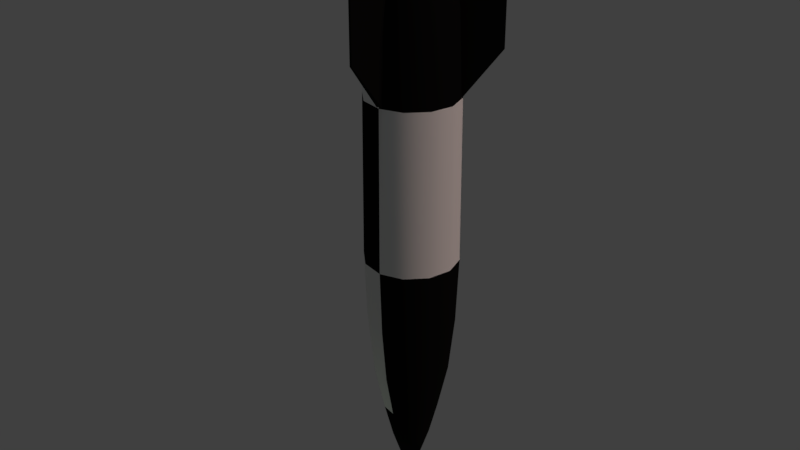 # Source: Rocket.blend  (saved by Blender 2.77.0; exported with 4.5.12 LTS)
import bpy
from mathutils import Matrix  # noqa: F401  (used for matrix-valued properties, if any)

bpy.ops.wm.read_factory_settings(use_empty=True)
scene = bpy.context.scene
scene.name = 'Scene'

# ---- collections
col_collection_1 = bpy.data.collections.new('Collection 1'); scene.collection.children.link(col_collection_1)

# ---- materials (node trees are filled in below, after node groups)
mat_rocketb = bpy.data.materials.new('RocketB')
mat_rocketb.alpha_threshold = 0.0
mat_rocketb.use_transparent_shadow = False
mat_rocketb.diffuse_color = (0.005604, 0.005604, 0.005604, 1.0)
mat_rocketb.roughness = 0.5
mat_rocketw = bpy.data.materials.new('RocketW')
mat_rocketw.alpha_threshold = 0.0
mat_rocketw.use_transparent_shadow = False
mat_rocketw.roughness = 0.5

# ---- material node trees

# ---- world
world_world = bpy.data.worlds.new('World'); scene.world = world_world
world_world.use_nodes = True; world_world.node_tree.nodes.clear()
_N = world_world.node_tree.nodes; _L = world_world.node_tree.links
n0 = _N.new('ShaderNodeOutputWorld'); n0.name = 'World Output'; n0.location = (300, 300)
n1 = _N.new('ShaderNodeBackground'); n1.name = 'Background'; n1.location = (10, 300)
n1.inputs[0].default_value = (0.05088, 0.05088, 0.05088, 1.0)
_L.new(n1.outputs[0], n0.inputs[0])
n0.is_active_output = True
world_world.color = (0.05088, 0.05088, 0.05088)
world_world.use_sun_shadow = False
world_world.sun_shadow_jitter_overblur = 0.0
world_world.cycles.sampling_method = 'MANUAL'

# ---- lights
light_sun = bpy.data.lights.new('Sun', 'SUN')
light_sun.color = (1.0, 0.7363, 0.665)
light_sun.transmission_factor = 0.0
light_sun.angle = 0.1993
light_sun.energy = 1.0
light_sun.shadow_buffer_clip_start = 0.5
light_sun.shadow_soft_size = 0.1
light_sun.shadow_cascade_max_distance = 1000.0
light_hemi_001 = bpy.data.lights.new('Hemi.001', 'SUN')
light_hemi_001.color = (0.7219, 1.0, 0.6194)
light_hemi_001.transmission_factor = 0.0
light_hemi_001.angle = 0.1993
light_hemi_001.energy = 0.35
light_hemi_001.shadow_buffer_clip_start = 0.5
light_hemi_001.shadow_soft_size = 0.1
light_hemi_001.shadow_cascade_max_distance = 1000.0
light_hemi = bpy.data.lights.new('Hemi', 'SUN')
light_hemi.color = (0.8253, 0.9711, 1.0)
light_hemi.transmission_factor = 0.0
light_hemi.angle = 0.1993
light_hemi.energy = 0.65
light_hemi.shadow_buffer_clip_start = 0.5
light_hemi.shadow_soft_size = 0.1
light_hemi.shadow_cascade_max_distance = 1000.0

# ---- meshes
me_circle = bpy.data.meshes.new('Circle')
me_circle.from_pydata([(-1.2e-08, -0.1853, 0.06986), (-0.03493, -0.1853, 0.0605), (-0.0605, -0.1853, 0.03493), (-0.06986, -0.1853, -4.601e-08), (-0.0605, -0.1853, -0.03493), (-0.03493, -0.1853, -0.0605), (-3.92e-08, -0.1853, -0.06986), (0.03493, -0.1853, -0.0605), (0.0605, -0.1853, -0.03493), (0.06986, -0.1853, -9.071e-08), (0.0605, -0.1853, 0.03493), (0.03493, -0.1853, 0.0605), (-1.343e-08, -0.4064, 0.03073), (-0.01537, -0.4064, 0.02662), (-0.02662, -0.4064, 0.01537), (-0.03073, -0.4064, -2.668e-08), (-0.02662, -0.4064, -0.01537), (-0.01537, -0.4064, -0.02662), (-2.54e-08, -0.4064, -0.03073), (0.01537, -0.4064, -0.02662), (0.02662, -0.4064, -0.01537), (0.03073, -0.4064, -2.668e-08), (0.02662, -0.4064, 0.01537), (0.01537, -0.4064, 0.02662), (-1.344e-08, -0.5007, -1.843e-08), (0.03022, -0.2763, 0.05234), (0.03022, -0.2763, -0.05234), (-0.05234, -0.2763, -0.03022), (-1.248e-08, -0.2763, 0.06044), (0.05234, -0.2763, -0.03022), (-0.03022, -0.2763, 0.05234), (-0.03022, -0.2763, -0.05234), (0.06044, -0.2763, -6.785e-08), (-0.05234, -0.2763, 0.03022), (-3.601e-08, -0.2763, -0.06044), (0.05234, -0.2763, 0.03022), (-0.06044, -0.2763, -3.805e-08), (-1.15e-08, 0.1825, 0.07277), (-0.03639, 0.1825, 0.06302), (-0.06302, 0.1825, 0.03639), (-0.07277, 0.1825, -9.168e-08), (-0.06302, 0.1825, -0.03639), (-0.03639, 0.1825, -0.06302), (-3.984e-08, 0.1825, -0.07277), (0.03639, 0.1825, -0.06302), (0.06302, 0.1825, -0.03639), (0.07277, 0.1825, -1.364e-07), (0.06302, 0.1825, 0.03639), (0.03639, 0.1825, 0.06302), (-1.253e-08, 0.4045, 0.05452), (-0.02726, 0.4045, 0.04721), (-0.04721, 0.4045, 0.02726), (-0.05452, 0.4045, -1.26e-07), (-0.04721, 0.4045, -0.02726), (-0.02726, 0.4045, -0.04721), (-3.376e-08, 0.4045, -0.05452), (0.02726, 0.4045, -0.04721), (0.04721, 0.4045, -0.02726), (0.05452, 0.4045, -1.558e-07), (0.04721, 0.4045, 0.02726), (0.02726, 0.4045, 0.04721), (-0.06421, -0.0785, -0.03707), (-0.03707, -0.0785, -0.06421), (0.03707, -0.0785, 0.06421), (-1.186e-08, -0.0785, 0.07414), (-0.03707, -0.0785, 0.06421), (-0.06421, -0.0785, 0.03707), (0.06421, -0.0785, -0.03707), (0.07414, -0.0785, -1.075e-07), (-4.073e-08, -0.0785, -0.07414), (-0.07414, -0.0785, -6.279e-08), (0.06421, -0.0785, 0.03707), (0.03707, -0.0785, -0.06421), (0.005359, 0.1801, 0.06897), (0.001654, 0.2573, 0.1283), (0.005745, 0.3965, 0.0518), (0.001654, 0.4703, 0.1283), (-0.005359, 0.1801, 0.06897), (0.00242, 0.4703, 0.09971), (-0.001654, 0.2573, 0.1283), (-0.005745, 0.3965, 0.0518), (-0.001654, 0.4703, 0.1283), (-0.00242, 0.4703, 0.09971), (-1.328e-08, 0.3691, 0.02389), (-0.01195, 0.3691, 0.02069), (-0.02069, 0.3691, 0.01195), (-0.02389, 0.3691, -1.229e-07), (-0.02069, 0.3691, -0.01195), (-0.01195, 0.3691, -0.02069), (-2.258e-08, 0.3691, -0.02389), (0.01195, 0.3691, -0.02069), (0.02069, 0.3691, -0.01195), (0.02389, 0.3691, -1.527e-07), (0.02069, 0.3691, 0.01195), (0.01195, 0.3691, 0.02069), (0.0338, 0.3148, -0.05854), (0.05854, 0.3148, -0.0338), (-0.05854, 0.3148, -0.0338), (-0.0338, 0.3148, -0.05854), (0.0338, 0.3148, 0.05854), (-1.214e-08, 0.3148, 0.06759), (-0.0338, 0.3148, 0.05854), (-0.05854, 0.3148, 0.0338), (0.06759, 0.3148, -1.479e-07), (-3.846e-08, 0.3148, -0.06759), (-0.06759, 0.3148, -1.181e-07), (0.05854, 0.3148, 0.0338), (0.05705, 0.1801, -0.03912), (0.1103, 0.2573, -0.06559), (0.04199, 0.3965, -0.03088), (0.1103, 0.4703, -0.06559), (0.06241, 0.1801, -0.02984), (0.08514, 0.4703, -0.05195), (0.112, 0.2573, -0.06273), (0.04774, 0.3965, -0.02093), (0.112, 0.4703, -0.06273), (0.08756, 0.4703, -0.04776), (-0.06241, 0.1801, -0.02984), (-0.112, 0.2573, -0.06273), (-0.04774, 0.3965, -0.02093), (-0.112, 0.4703, -0.06273), (-0.05705, 0.1801, -0.03912), (-0.08756, 0.4703, -0.04776), (-0.1103, 0.2573, -0.06559), (-0.04199, 0.3965, -0.03088), (-0.1103, 0.4703, -0.06559), (-0.08514, 0.4703, -0.05195), (0.02234, -0.35, -0.0387), (-1.3e-08, -0.35, 0.04468), (0.02234, -0.35, 0.0387), (-0.0387, -0.35, -0.02234), (0.0387, -0.35, -0.02234), (-0.02234, -0.35, 0.0387), (-0.02234, -0.35, -0.0387), (0.04468, -0.35, -6.141e-08), (-0.0387, -0.35, 0.02234), (-3.04e-08, -0.35, -0.04468), (0.0387, -0.35, 0.02234), (-0.04468, -0.35, -3.16e-08)], [], [(135, 33, 36, 138), (130, 27, 31, 133), (133, 31, 34, 136), (129, 25, 28, 128), (132, 30, 33, 135), (134, 32, 35, 137), (136, 34, 26, 127), (128, 28, 30, 132), (127, 26, 29, 131), (138, 36, 27, 130), (131, 29, 32, 134), (14, 24, 13), (18, 24, 17), (22, 24, 21), (15, 24, 14), (19, 24, 18), (23, 24, 22), (129, 23, 22, 137), (16, 24, 15), (20, 24, 19), (12, 24, 23), (13, 24, 12), (17, 24, 16), (21, 24, 20), (11, 25, 35, 10), (26, 34, 6, 7), (36, 33, 2, 3), (35, 32, 9, 10), (34, 31, 5, 6), (33, 30, 1, 2), (32, 29, 8, 9), (31, 27, 4, 5), (30, 28, 0, 1), (29, 26, 7, 8), (4, 27, 36, 3), (28, 25, 11, 0), (66, 39, 40, 70), (68, 46, 47, 71), (69, 43, 44, 72), (70, 40, 41, 61), (71, 47, 48, 63), (72, 44, 45, 67), (61, 41, 42, 62), (63, 48, 37, 64), (65, 38, 39, 66), (67, 45, 46, 68), (62, 42, 43, 69), (96, 95, 56, 57), (98, 97, 53, 54), (100, 99, 60, 49), (102, 101, 50, 51), (103, 96, 57, 58), (104, 98, 54, 55), (105, 102, 51, 52), (106, 103, 58, 59), (95, 104, 55, 56), (97, 105, 52, 53), (99, 106, 59, 60), (101, 100, 49, 50), (64, 37, 38, 65), (0, 64, 65, 1), (5, 62, 69, 6), (8, 67, 68, 9), (1, 65, 66, 2), (11, 63, 64, 0), (4, 61, 62, 5), (7, 72, 67, 8), (10, 71, 63, 11), (3, 70, 61, 4), (6, 69, 72, 7), (9, 68, 71, 10), (2, 66, 70, 3), (74, 78, 76), (73, 75, 78, 74), (79, 81, 82), (77, 79, 82, 80), (73, 74, 79, 77), (78, 75, 80, 82), (75, 73, 77, 80), (76, 78, 82, 81), (74, 76, 81, 79), (56, 55, 89, 90), (53, 52, 86, 87), (60, 59, 93, 94), (50, 49, 83, 84), (57, 56, 90, 91), (54, 53, 87, 88), (49, 60, 94, 83), (51, 50, 84, 85), (58, 57, 91, 92), (55, 54, 88, 89), (52, 51, 85, 86), (59, 58, 92, 93), (38, 37, 100, 101), (48, 47, 106, 99), (41, 40, 105, 97), (44, 43, 104, 95), (47, 46, 103, 106), (40, 39, 102, 105), (43, 42, 98, 104), (46, 45, 96, 103), (39, 38, 101, 102), (37, 48, 99, 100), (42, 41, 97, 98), (45, 44, 95, 96), (108, 112, 110), (107, 109, 112, 108), (113, 115, 116), (111, 113, 116, 114), (107, 108, 113, 111), (112, 109, 114, 116), (109, 107, 111, 114), (110, 112, 116, 115), (108, 110, 115, 113), (118, 122, 120), (117, 119, 122, 118), (123, 125, 126), (121, 123, 126, 124), (117, 118, 123, 121), (122, 119, 124, 126), (119, 117, 121, 124), (120, 122, 126, 125), (118, 120, 125, 123), (25, 129, 137, 35), (20, 131, 134, 21), (15, 138, 130, 16), (19, 127, 131, 20), (12, 128, 132, 13), (18, 136, 127, 19), (21, 134, 137, 22), (13, 132, 135, 14), (23, 129, 128, 12), (17, 133, 136, 18), (16, 130, 133, 17), (14, 135, 138, 15)])
me_circle.polygons.foreach_set('use_smooth', [True] * 135)
me_circle.polygons.foreach_set('material_index', [1, 1, 1, 0, 1, 0, 0, 1, 0, 1, 0, 0, 0, 0, 0, 0, 0, 0, 0, 0, 0, 0, 0, 0, 0, 0, 1, 0, 1, 1, 0, 1, 1, 0, 1, 0, 0, 1, 1, 0, 1, 1, 0, 1, 0, 1, 0, 0, 1, 0, 1, 0, 1, 1, 0, 0, 1, 0, 1, 0, 1, 1, 0, 1, 0, 1, 0, 0, 1, 0, 0, 1, 0, 0, 1, 1, 0, 0, 0, 0, 0, 0, 0, 0, 0, 0, 0, 0, 0, 0, 0, 0, 0, 1, 0, 1, 0, 0, 1, 1, 0, 1, 0, 1, 0, 0, 0, 0, 0, 0, 0, 0, 0, 0, 1, 1, 1, 1, 1, 1, 1, 1, 1, 0, 0, 0, 0, 0, 0, 0, 0, 0, 0, 0, 0])
me_circle.materials.append(mat_rocketb)
me_circle.materials.append(mat_rocketw)
me_circle.use_remesh_preserve_volume = False
me_circle.use_remesh_preserve_attributes = False
me_circle.use_mirror_vertex_groups = False
me_circle.update()

# ---- objects
ob_rocket = bpy.data.objects.new('Rocket', me_circle)
ob_sun = bpy.data.objects.new('Sun', light_sun)
ob_hemi_001 = bpy.data.objects.new('Hemi.001', light_hemi_001)
ob_hemi = bpy.data.objects.new('Hemi', light_hemi)

# ---- transforms, parenting, visibility, modifiers, constraints
ob_rocket.location = (0.0, 0.0, 0.0)
ob_rocket.rotation_euler = (1.571, -0.0, 0.0)
ob_rocket.lineart.crease_threshold = 0.0
_m = ob_rocket.modifiers.new('EdgeSplit', 'EDGE_SPLIT')
_m.split_angle = 0.8727
ob_sun.location = (0.0, 0.0, 0.0)
ob_sun.rotation_euler = (0.01917, 0.7831, 0.3925)
ob_sun.hide_viewport = True
ob_sun.lineart.crease_threshold = 0.0
ob_hemi_001.location = (0.0, 0.0, 0.0)
ob_hemi_001.rotation_euler = (3.142, -0.0, 0.0)
ob_hemi_001.hide_viewport = True
ob_hemi_001.lineart.crease_threshold = 0.0
ob_hemi.location = (0.0, 0.0, 0.0)
ob_hemi.hide_viewport = True
ob_hemi.lineart.crease_threshold = 0.0

# ---- collection membership
col_collection_1.objects.link(ob_rocket)
col_collection_1.objects.link(ob_sun)
col_collection_1.objects.link(ob_hemi_001)
col_collection_1.objects.link(ob_hemi)

# ---- scene / render settings (as saved in the file)
scene.frame_start = 1; scene.frame_end = 250; scene.frame_set(-39)
scene.render.engine = 'BLENDER_EEVEE_NEXT'
scene.render.dither_intensity = 0.0
scene.cycles.feature_set = 'EXPERIMENTAL'
scene.cycles.use_denoising = False
scene.cycles.samples = 400
scene.cycles.sampling_pattern = 'TABULATED_SOBOL'
scene.cycles.light_sampling_threshold = 0.0
scene.cycles.use_adaptive_sampling = False
scene.cycles.use_light_tree = False
scene.cycles.caustics_reflective = False
scene.cycles.caustics_refractive = False
scene.cycles.blur_glossy = 0.0
scene.cycles.max_bounces = 8
scene.cycles.diffuse_bounces = 1
scene.cycles.transmission_bounces = 8
scene.cycles.volume_bounces = 2
scene.cycles.sample_clamp_indirect = 0.0
scene.view_settings.view_transform = 'Standard'
bpy.context.view_layer.update()

# ---- added for rendering (the .blend has no active camera): camera
cam_auto = bpy.data.cameras.new('AutoCamera')
cam_auto.lens = 50.0
cam_auto.sensor_width = 36.0
cam_auto.clip_end = 1000.0
ob_auto_camera = bpy.data.objects.new('AutoCamera', cam_auto)
scene.collection.objects.link(ob_auto_camera)
ob_auto_camera.location = (0.940783, -1.15603, 0.737394)
ob_auto_camera.rotation_euler = (1.09748, -7.21219e-08, 0.694738)
scene.camera = ob_auto_camera
bpy.context.view_layer.update()
